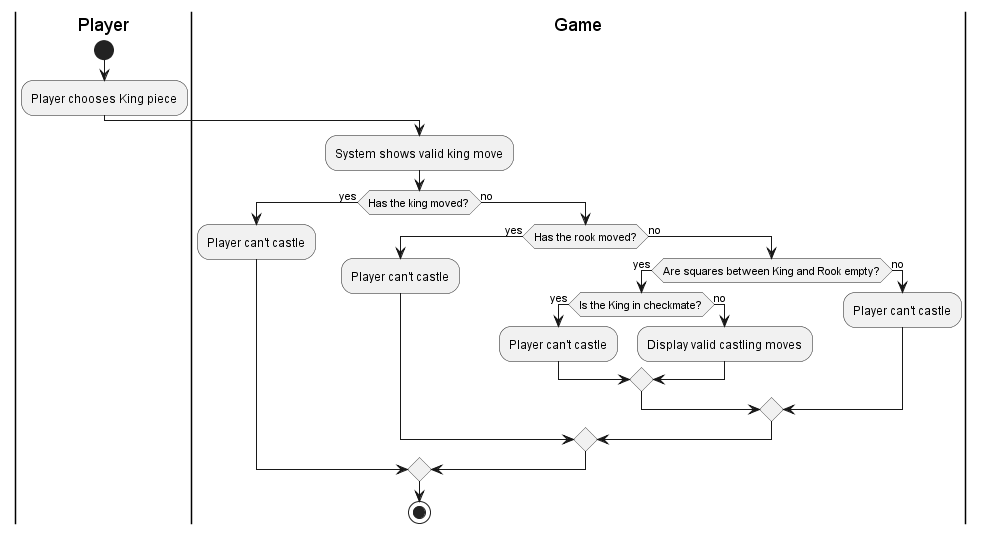

The diagram above was rendered by PlantUML. Its source (embedded in the PNG):
@startuml castling move activity
|Player|
start
:Player chooses King piece;
|Game|
:System shows valid king move;
if (Has the king moved?) then (yes)
    :Player can't castle;
else (no)
    if (Has the rook moved?) then (yes)
        :Player can't castle;
    else (no)
        if (Are squares between King and Rook empty?) then (yes)
            if (Is the King in checkmate?) then (yes)
                :Player can't castle;
            else (no)
                :Display valid castling moves;
            endif
        else (no)
            :Player can't castle;
        endif
    endif
endif
stop
@enduml